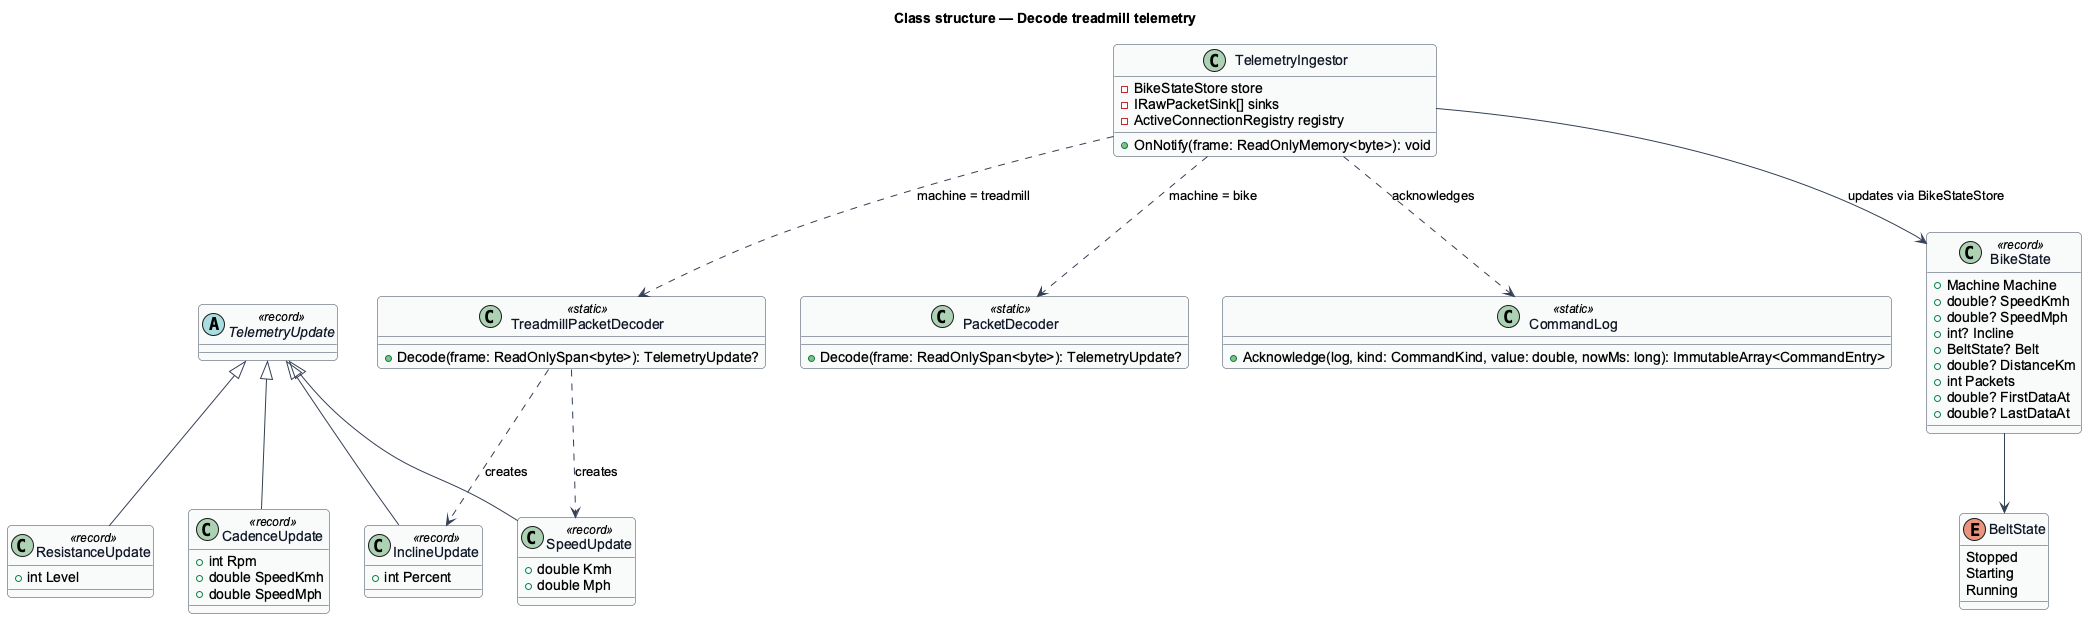

The diagram above was rendered by PlantUML. Its source (embedded in the PNG):
@startuml
skinparam backgroundColor #FFFFFF
skinparam shadowing false
skinparam roundcorner 8
skinparam defaultFontName Arial
skinparam ArrowColor #344054
skinparam class {
  BorderColor #344054
  FontColor #101828
  BackgroundColor #F9FAFB
}
title Class structure — Decode treadmill telemetry

abstract class TelemetryUpdate <<record>>

class ResistanceUpdate <<record>> {
  +int Level
}

class CadenceUpdate <<record>> {
  +int Rpm
  +double SpeedKmh
  +double SpeedMph
}

class SpeedUpdate <<record>> {
  +double Kmh
  +double Mph
}

class InclineUpdate <<record>> {
  +int Percent
}

class TreadmillPacketDecoder <<static>> {
  +Decode(frame: ReadOnlySpan<byte>): TelemetryUpdate?
}

class PacketDecoder <<static>> {
  +Decode(frame: ReadOnlySpan<byte>): TelemetryUpdate?
}

class TelemetryIngestor {
  -BikeStateStore store
  -IRawPacketSink[] sinks
  -ActiveConnectionRegistry registry
  +OnNotify(frame: ReadOnlyMemory<byte>): void
}

enum BeltState {
  Stopped
  Starting
  Running
}

class CommandLog <<static>> {
  +Acknowledge(log, kind: CommandKind, value: double, nowMs: long): ImmutableArray<CommandEntry>
}

class BikeState <<record>> {
  +Machine Machine
  +double? SpeedKmh
  +double? SpeedMph
  +int? Incline
  +BeltState? Belt
  +double? DistanceKm
  +int Packets
  +double? FirstDataAt
  +double? LastDataAt
}

TelemetryUpdate <|-- ResistanceUpdate
TelemetryUpdate <|-- CadenceUpdate
TelemetryUpdate <|-- SpeedUpdate
TelemetryUpdate <|-- InclineUpdate
TreadmillPacketDecoder ..> SpeedUpdate : creates
TreadmillPacketDecoder ..> InclineUpdate : creates
TelemetryIngestor ..> TreadmillPacketDecoder : machine = treadmill
TelemetryIngestor ..> PacketDecoder : machine = bike
TelemetryIngestor ..> CommandLog : acknowledges
TelemetryIngestor --> BikeState : updates via BikeStateStore
BikeState --> BeltState
@enduml